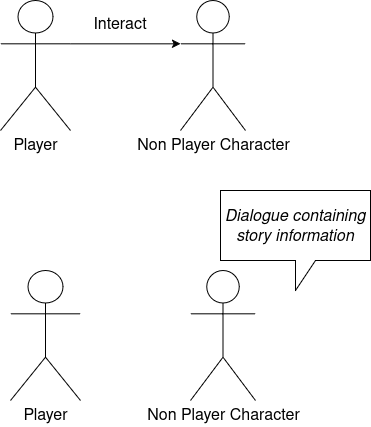

The diagram above was exported from draw.io. Its source (the exported page's mxGraphModel, read from the mxfile embedded in the PNG):
<mxGraphModel dx="1056" dy="633" grid="1" gridSize="10" guides="1" tooltips="1" connect="1" arrows="1" fold="1" page="1" pageScale="1" pageWidth="850" pageHeight="1100" math="0" shadow="0">
  <root>
    <mxCell id="0" />
    <mxCell id="1" parent="0" />
    <mxCell id="qoGnH635XCgryOuTfmaw-3" value="&lt;font style=&quot;font-size: 16px;&quot;&gt;Player&lt;/font&gt;" style="shape=umlActor;verticalLabelPosition=bottom;verticalAlign=top;html=1;outlineConnect=0;" vertex="1" parent="1">
      <mxGeometry x="70" y="100" width="70" height="130" as="geometry" />
    </mxCell>
    <mxCell id="qoGnH635XCgryOuTfmaw-4" value="&lt;font style=&quot;font-size: 16px;&quot;&gt;Non Player Character&lt;/font&gt;" style="shape=umlActor;verticalLabelPosition=bottom;verticalAlign=top;html=1;outlineConnect=0;" vertex="1" parent="1">
      <mxGeometry x="250" y="100" width="65" height="130" as="geometry" />
    </mxCell>
    <mxCell id="qoGnH635XCgryOuTfmaw-7" value="" style="endArrow=classic;html=1;rounded=0;exitX=1;exitY=0.3333333333333333;exitDx=0;exitDy=0;exitPerimeter=0;entryX=0;entryY=0.3333333333333333;entryDx=0;entryDy=0;entryPerimeter=0;" edge="1" parent="1" source="qoGnH635XCgryOuTfmaw-3" target="qoGnH635XCgryOuTfmaw-4">
      <mxGeometry width="50" height="50" relative="1" as="geometry">
        <mxPoint x="400" y="280" as="sourcePoint" />
        <mxPoint x="450" y="230" as="targetPoint" />
      </mxGeometry>
    </mxCell>
    <mxCell id="qoGnH635XCgryOuTfmaw-8" value="&lt;font style=&quot;font-size: 16px;&quot;&gt;Interact&lt;/font&gt;" style="text;html=1;align=center;verticalAlign=middle;whiteSpace=wrap;rounded=0;" vertex="1" parent="1">
      <mxGeometry x="160" y="110" width="60" height="30" as="geometry" />
    </mxCell>
    <mxCell id="qoGnH635XCgryOuTfmaw-11" value="&lt;font style=&quot;font-size: 16px;&quot;&gt;Player&lt;/font&gt;" style="shape=umlActor;verticalLabelPosition=bottom;verticalAlign=top;html=1;outlineConnect=0;" vertex="1" parent="1">
      <mxGeometry x="80" y="370" width="70" height="130" as="geometry" />
    </mxCell>
    <mxCell id="qoGnH635XCgryOuTfmaw-12" value="&lt;font style=&quot;font-size: 16px;&quot;&gt;Non Player Character&lt;/font&gt;" style="shape=umlActor;verticalLabelPosition=bottom;verticalAlign=top;html=1;outlineConnect=0;" vertex="1" parent="1">
      <mxGeometry x="260" y="370" width="65" height="130" as="geometry" />
    </mxCell>
    <mxCell id="qoGnH635XCgryOuTfmaw-15" value="&lt;i&gt;&lt;font style=&quot;font-size: 16px;&quot;&gt;Dialogue containing story information&lt;/font&gt;&lt;/i&gt;" style="shape=callout;whiteSpace=wrap;html=1;perimeter=calloutPerimeter;" vertex="1" parent="1">
      <mxGeometry x="290" y="290" width="150" height="100" as="geometry" />
    </mxCell>
  </root>
</mxGraphModel>